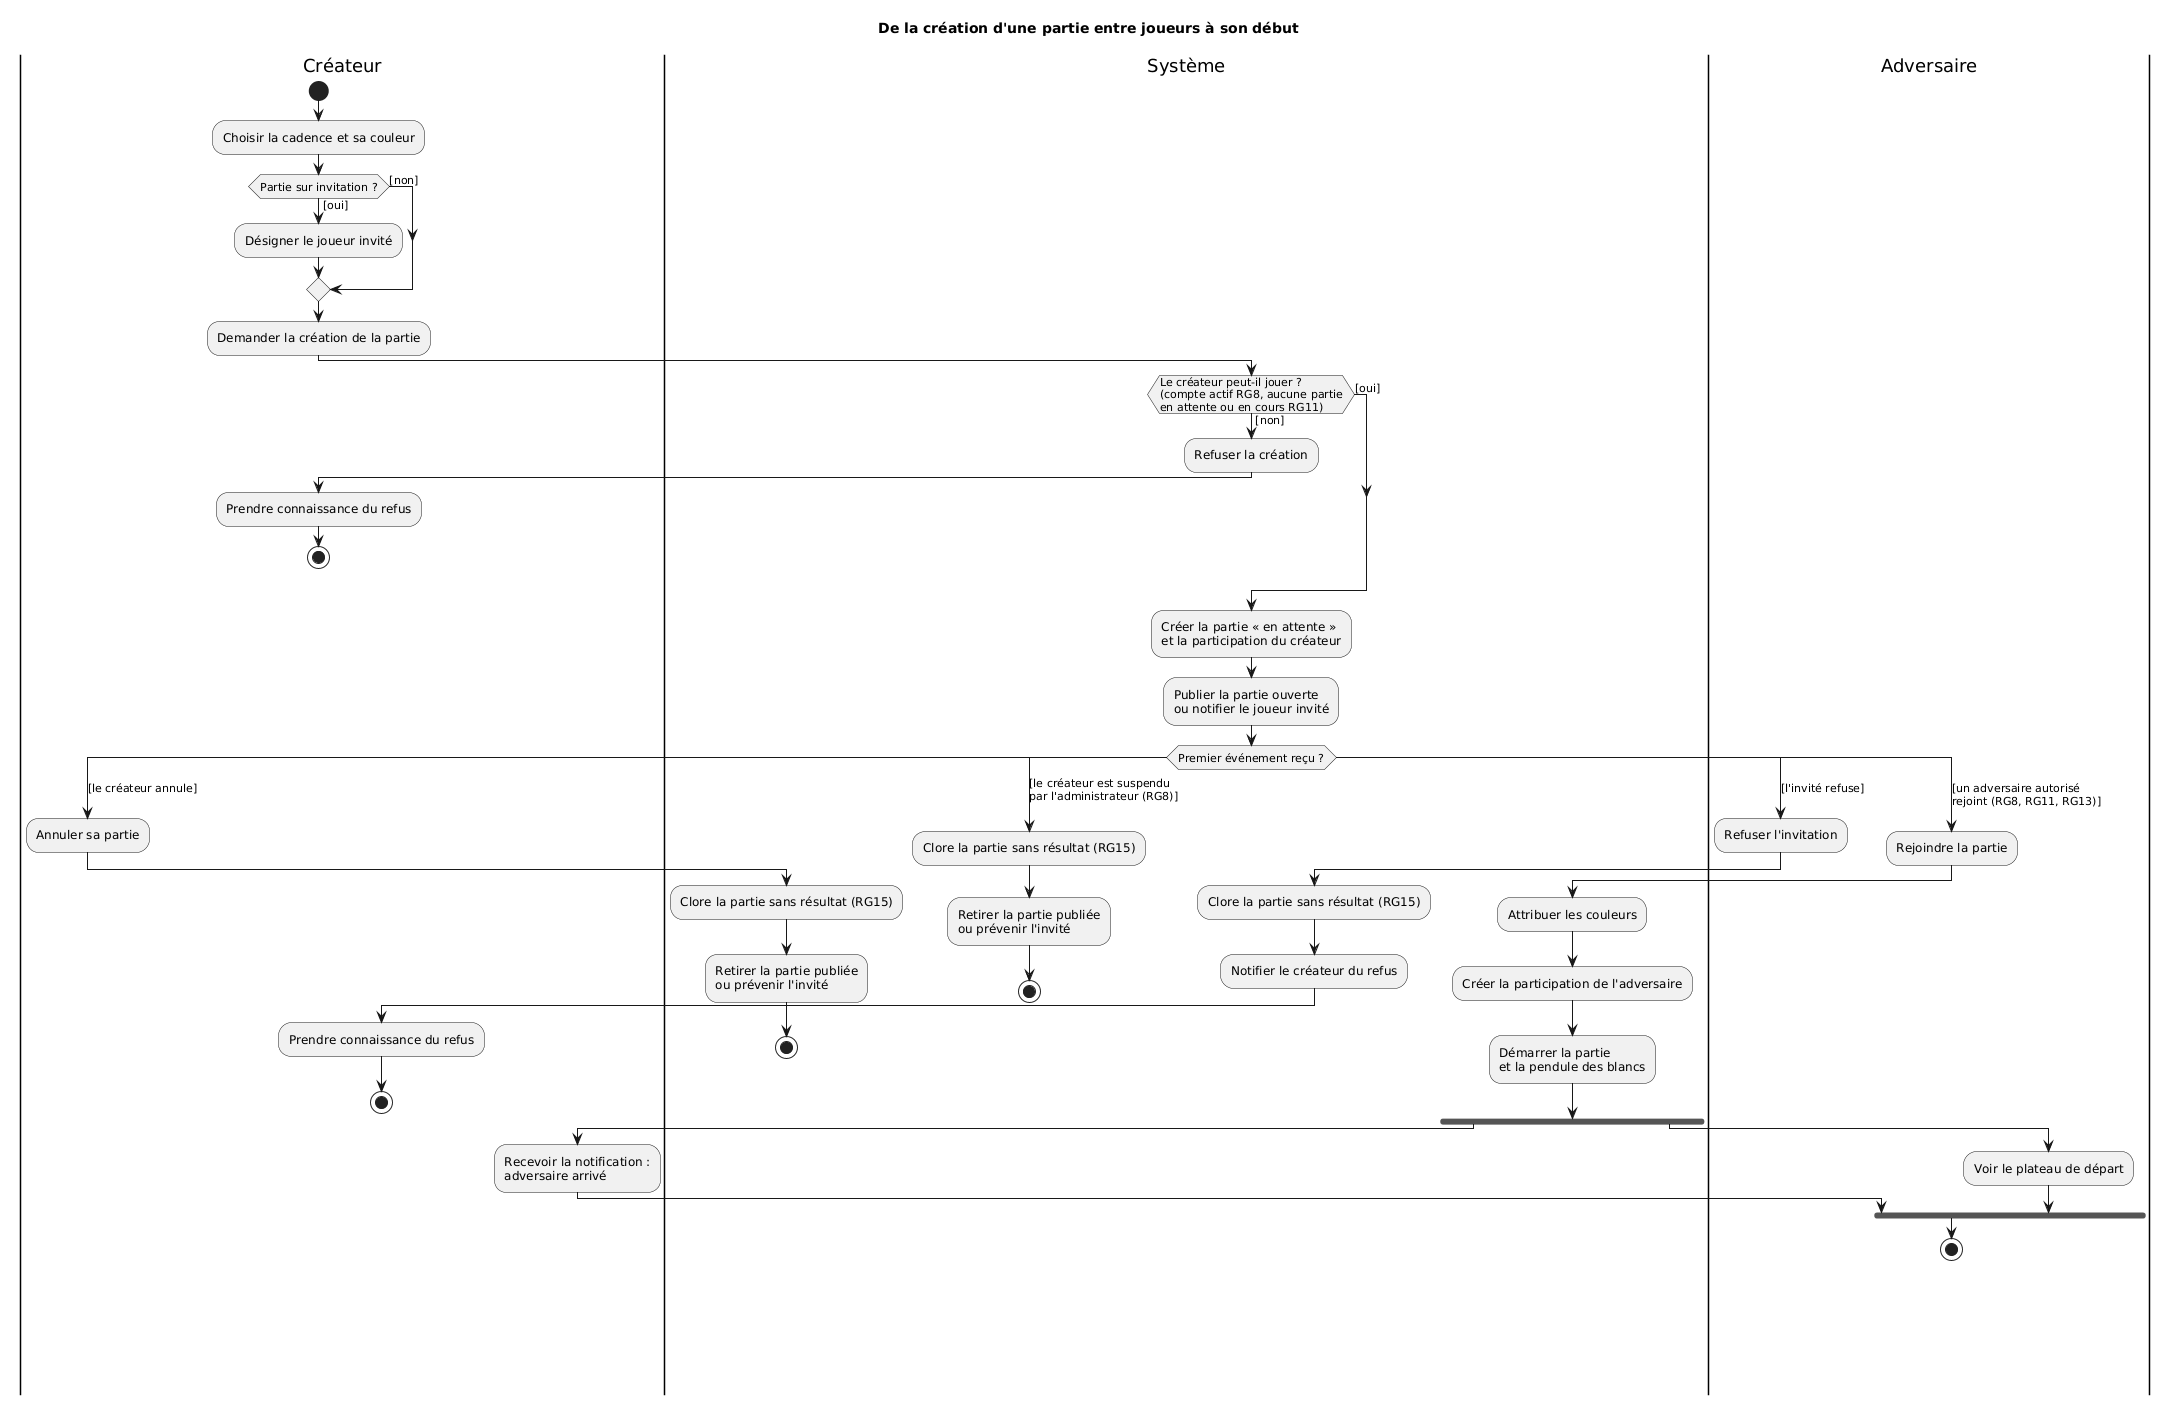

The diagram above was rendered by PlantUML. Its source (embedded in the PNG):
@startuml
' Diagramme d'activités — de la création d'une partie entre joueurs à son début (jalon J3).
' Couvre UC3 (créer), UC4 (rejoindre), UC5 (annuler, refuser l'invitation), RG8, RG11, RG13, RG15.
' Chaque intervenant agit dans son couloir ; le flux passe d'un couloir à l'autre
' à chaque échange. Chaque décision a des gardes exhaustives ; chaque chemin se
' termine par un nœud final.

title De la création d'une partie entre joueurs à son début

|Créateur|
start
:Choisir la cadence et sa couleur;
if (Partie sur invitation ?) then ([oui])
  :Désigner le joueur invité;
else ([non])
endif
:Demander la création de la partie;

|Système|
if (Le créateur peut-il jouer ?\n(compte actif RG8, aucune partie\nen attente ou en cours RG11)) then ([non])
  :Refuser la création;
  |Créateur|
  :Prendre connaissance du refus;
  stop
else ([oui])
endif
|Système|
:Créer la partie « en attente »
et la participation du créateur;
:Publier la partie ouverte
ou notifier le joueur invité;

switch (Premier événement reçu ?)
case ([le créateur annule])
  |Créateur|
  :Annuler sa partie;
  |Système|
  :Clore la partie sans résultat (RG15);
  :Retirer la partie publiée
  ou prévenir l'invité;
  stop
case ([le créateur est suspendu\npar l'administrateur (RG8)])
  :Clore la partie sans résultat (RG15);
  :Retirer la partie publiée
  ou prévenir l'invité;
  stop
case ([l'invité refuse])
  |Adversaire|
  :Refuser l'invitation;
  |Système|
  :Clore la partie sans résultat (RG15);
  :Notifier le créateur du refus;
  |Créateur|
  :Prendre connaissance du refus;
  stop
case ([un adversaire autorisé\nrejoint (RG8, RG11, RG13)])
  |Adversaire|
  :Rejoindre la partie;
  |Système|
  :Attribuer les couleurs;
  :Créer la participation de l'adversaire;
  :Démarrer la partie
  et la pendule des blancs;
  fork
    |Créateur|
    :Recevoir la notification :
    adversaire arrivé;
  fork again
    |Adversaire|
    :Voir le plateau de départ;
  end fork
  ' Chaque branche se termine par son propre nœud final : pas de fusion inutile.
  stop
endswitch
@enduml